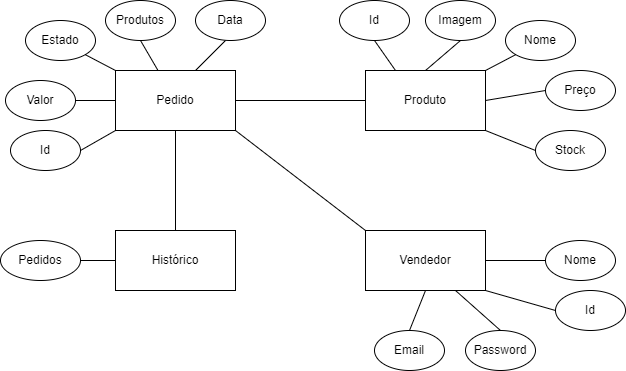

The diagram above was exported from draw.io. Its source (the exported page's mxGraphModel, read from the mxfile embedded in the PNG):
<mxGraphModel dx="1022" dy="436" grid="1" gridSize="10" guides="1" tooltips="1" connect="1" arrows="1" fold="1" page="1" pageScale="1" pageWidth="827" pageHeight="1169" math="0" shadow="0">
  <root>
    <mxCell id="0" />
    <mxCell id="1" parent="0" />
    <mxCell id="DVk3Ls_K6LWdK98X6HtL-1" value="Pedido" style="rounded=0;whiteSpace=wrap;html=1;" parent="1" vertex="1">
      <mxGeometry x="120" y="80" width="120" height="60" as="geometry" />
    </mxCell>
    <mxCell id="DVk3Ls_K6LWdK98X6HtL-10" value="Estado" style="ellipse;whiteSpace=wrap;html=1;" parent="1" vertex="1">
      <mxGeometry x="30" y="30" width="70" height="40" as="geometry" />
    </mxCell>
    <mxCell id="DVk3Ls_K6LWdK98X6HtL-11" value="Histórico" style="rounded=0;whiteSpace=wrap;html=1;" parent="1" vertex="1">
      <mxGeometry x="120" y="240" width="120" height="60" as="geometry" />
    </mxCell>
    <mxCell id="DVk3Ls_K6LWdK98X6HtL-12" value="" style="endArrow=none;html=1;rounded=0;entryX=0.5;entryY=1;entryDx=0;entryDy=0;" parent="1" target="DVk3Ls_K6LWdK98X6HtL-1" edge="1">
      <mxGeometry width="50" height="50" relative="1" as="geometry">
        <mxPoint x="180" y="240" as="sourcePoint" />
        <mxPoint x="230" y="190" as="targetPoint" />
        <Array as="points" />
      </mxGeometry>
    </mxCell>
    <mxCell id="DVk3Ls_K6LWdK98X6HtL-13" value="Pedidos" style="ellipse;whiteSpace=wrap;html=1;" parent="1" vertex="1">
      <mxGeometry x="5" y="250" width="80" height="40" as="geometry" />
    </mxCell>
    <mxCell id="DVk3Ls_K6LWdK98X6HtL-14" value="Produtos" style="ellipse;whiteSpace=wrap;html=1;" parent="1" vertex="1">
      <mxGeometry x="110" y="10" width="70" height="40" as="geometry" />
    </mxCell>
    <mxCell id="DVk3Ls_K6LWdK98X6HtL-15" value="Valor" style="ellipse;whiteSpace=wrap;html=1;" parent="1" vertex="1">
      <mxGeometry x="10" y="90" width="70" height="40" as="geometry" />
    </mxCell>
    <mxCell id="DVk3Ls_K6LWdK98X6HtL-16" value="Data" style="ellipse;whiteSpace=wrap;html=1;" parent="1" vertex="1">
      <mxGeometry x="200" y="10" width="70" height="40" as="geometry" />
    </mxCell>
    <mxCell id="DVk3Ls_K6LWdK98X6HtL-17" value="" style="endArrow=none;html=1;rounded=0;exitX=1;exitY=0.5;exitDx=0;exitDy=0;" parent="1" source="DVk3Ls_K6LWdK98X6HtL-15" edge="1">
      <mxGeometry width="50" height="50" relative="1" as="geometry">
        <mxPoint x="70" y="160" as="sourcePoint" />
        <mxPoint x="120" y="110" as="targetPoint" />
      </mxGeometry>
    </mxCell>
    <mxCell id="DVk3Ls_K6LWdK98X6HtL-18" value="" style="endArrow=none;html=1;rounded=0;" parent="1" edge="1">
      <mxGeometry width="50" height="50" relative="1" as="geometry">
        <mxPoint x="200" y="80" as="sourcePoint" />
        <mxPoint x="230" y="50" as="targetPoint" />
        <Array as="points" />
      </mxGeometry>
    </mxCell>
    <mxCell id="DVk3Ls_K6LWdK98X6HtL-19" value="" style="endArrow=none;html=1;rounded=0;entryX=0.5;entryY=1;entryDx=0;entryDy=0;" parent="1" source="DVk3Ls_K6LWdK98X6HtL-1" target="DVk3Ls_K6LWdK98X6HtL-14" edge="1">
      <mxGeometry width="50" height="50" relative="1" as="geometry">
        <mxPoint x="210" y="90" as="sourcePoint" />
        <mxPoint x="240" y="60" as="targetPoint" />
        <Array as="points" />
      </mxGeometry>
    </mxCell>
    <mxCell id="DVk3Ls_K6LWdK98X6HtL-20" value="" style="endArrow=none;html=1;rounded=0;entryX=1;entryY=1;entryDx=0;entryDy=0;exitX=0;exitY=0;exitDx=0;exitDy=0;" parent="1" source="DVk3Ls_K6LWdK98X6HtL-1" target="DVk3Ls_K6LWdK98X6HtL-10" edge="1">
      <mxGeometry width="50" height="50" relative="1" as="geometry">
        <mxPoint x="220" y="100" as="sourcePoint" />
        <mxPoint x="250" y="70" as="targetPoint" />
        <Array as="points" />
      </mxGeometry>
    </mxCell>
    <mxCell id="DVk3Ls_K6LWdK98X6HtL-21" value="" style="endArrow=none;html=1;rounded=0;exitX=1;exitY=0.5;exitDx=0;exitDy=0;entryX=0;entryY=0.5;entryDx=0;entryDy=0;" parent="1" source="DVk3Ls_K6LWdK98X6HtL-13" target="DVk3Ls_K6LWdK98X6HtL-11" edge="1">
      <mxGeometry width="50" height="50" relative="1" as="geometry">
        <mxPoint x="230" y="110" as="sourcePoint" />
        <mxPoint x="260" y="80" as="targetPoint" />
        <Array as="points" />
      </mxGeometry>
    </mxCell>
    <mxCell id="DVk3Ls_K6LWdK98X6HtL-22" value="Produto" style="rounded=0;whiteSpace=wrap;html=1;" parent="1" vertex="1">
      <mxGeometry x="370" y="80" width="120" height="60" as="geometry" />
    </mxCell>
    <mxCell id="DVk3Ls_K6LWdK98X6HtL-23" value="Preço" style="ellipse;whiteSpace=wrap;html=1;" parent="1" vertex="1">
      <mxGeometry x="550" y="80" width="70" height="40" as="geometry" />
    </mxCell>
    <mxCell id="DVk3Ls_K6LWdK98X6HtL-24" value="Nome" style="ellipse;whiteSpace=wrap;html=1;" parent="1" vertex="1">
      <mxGeometry x="510" y="30" width="70" height="40" as="geometry" />
    </mxCell>
    <mxCell id="DVk3Ls_K6LWdK98X6HtL-26" value="Imagem" style="ellipse;whiteSpace=wrap;html=1;" parent="1" vertex="1">
      <mxGeometry x="430" y="10" width="70" height="40" as="geometry" />
    </mxCell>
    <mxCell id="DVk3Ls_K6LWdK98X6HtL-27" value="" style="endArrow=none;html=1;rounded=0;entryX=0;entryY=0.5;entryDx=0;entryDy=0;exitX=1;exitY=0.5;exitDx=0;exitDy=0;" parent="1" source="DVk3Ls_K6LWdK98X6HtL-1" target="DVk3Ls_K6LWdK98X6HtL-22" edge="1">
      <mxGeometry width="50" height="50" relative="1" as="geometry">
        <mxPoint x="390" y="250" as="sourcePoint" />
        <mxPoint x="440" y="200" as="targetPoint" />
      </mxGeometry>
    </mxCell>
    <mxCell id="DVk3Ls_K6LWdK98X6HtL-28" value="" style="endArrow=none;html=1;rounded=0;entryX=0.5;entryY=1;entryDx=0;entryDy=0;" parent="1" target="DVk3Ls_K6LWdK98X6HtL-26" edge="1">
      <mxGeometry width="50" height="50" relative="1" as="geometry">
        <mxPoint x="430" y="80" as="sourcePoint" />
        <mxPoint x="440" y="200" as="targetPoint" />
      </mxGeometry>
    </mxCell>
    <mxCell id="DVk3Ls_K6LWdK98X6HtL-29" value="" style="endArrow=none;html=1;rounded=0;entryX=0;entryY=1;entryDx=0;entryDy=0;exitX=1;exitY=0;exitDx=0;exitDy=0;" parent="1" source="DVk3Ls_K6LWdK98X6HtL-22" target="DVk3Ls_K6LWdK98X6HtL-24" edge="1">
      <mxGeometry width="50" height="50" relative="1" as="geometry">
        <mxPoint x="390" y="250" as="sourcePoint" />
        <mxPoint x="440" y="200" as="targetPoint" />
      </mxGeometry>
    </mxCell>
    <mxCell id="DVk3Ls_K6LWdK98X6HtL-30" value="" style="endArrow=none;html=1;rounded=0;entryX=0;entryY=0.5;entryDx=0;entryDy=0;exitX=1;exitY=0.5;exitDx=0;exitDy=0;" parent="1" source="DVk3Ls_K6LWdK98X6HtL-22" target="DVk3Ls_K6LWdK98X6HtL-23" edge="1">
      <mxGeometry width="50" height="50" relative="1" as="geometry">
        <mxPoint x="390" y="250" as="sourcePoint" />
        <mxPoint x="440" y="200" as="targetPoint" />
      </mxGeometry>
    </mxCell>
    <mxCell id="DVk3Ls_K6LWdK98X6HtL-31" value="Stock" style="ellipse;whiteSpace=wrap;html=1;" parent="1" vertex="1">
      <mxGeometry x="540" y="140" width="70" height="40" as="geometry" />
    </mxCell>
    <mxCell id="DVk3Ls_K6LWdK98X6HtL-32" value="" style="endArrow=none;html=1;rounded=0;entryX=0;entryY=0.5;entryDx=0;entryDy=0;exitX=1;exitY=1;exitDx=0;exitDy=0;" parent="1" source="DVk3Ls_K6LWdK98X6HtL-22" target="DVk3Ls_K6LWdK98X6HtL-31" edge="1">
      <mxGeometry width="50" height="50" relative="1" as="geometry">
        <mxPoint x="500" y="120" as="sourcePoint" />
        <mxPoint x="560" y="110" as="targetPoint" />
      </mxGeometry>
    </mxCell>
    <mxCell id="EW6Zo0bR9-WYLTLJyks_-1" value="Vendedor" style="rounded=0;whiteSpace=wrap;html=1;" vertex="1" parent="1">
      <mxGeometry x="370" y="240" width="120" height="60" as="geometry" />
    </mxCell>
    <mxCell id="EW6Zo0bR9-WYLTLJyks_-2" value="" style="endArrow=none;html=1;rounded=0;entryX=1;entryY=1;entryDx=0;entryDy=0;" edge="1" parent="1" target="DVk3Ls_K6LWdK98X6HtL-1">
      <mxGeometry width="50" height="50" relative="1" as="geometry">
        <mxPoint x="370" y="240" as="sourcePoint" />
        <mxPoint x="440" y="200" as="targetPoint" />
      </mxGeometry>
    </mxCell>
    <mxCell id="EW6Zo0bR9-WYLTLJyks_-4" value="Nome" style="ellipse;whiteSpace=wrap;html=1;" vertex="1" parent="1">
      <mxGeometry x="550" y="250" width="70" height="40" as="geometry" />
    </mxCell>
    <mxCell id="EW6Zo0bR9-WYLTLJyks_-5" value="Id" style="ellipse;whiteSpace=wrap;html=1;" vertex="1" parent="1">
      <mxGeometry x="560" y="300" width="70" height="40" as="geometry" />
    </mxCell>
    <mxCell id="EW6Zo0bR9-WYLTLJyks_-6" value="Password" style="ellipse;whiteSpace=wrap;html=1;" vertex="1" parent="1">
      <mxGeometry x="470" y="340" width="70" height="40" as="geometry" />
    </mxCell>
    <mxCell id="EW6Zo0bR9-WYLTLJyks_-7" value="Email" style="ellipse;whiteSpace=wrap;html=1;" vertex="1" parent="1">
      <mxGeometry x="379" y="340" width="70" height="40" as="geometry" />
    </mxCell>
    <mxCell id="EW6Zo0bR9-WYLTLJyks_-9" value="Id" style="ellipse;whiteSpace=wrap;html=1;" vertex="1" parent="1">
      <mxGeometry x="15" y="140" width="70" height="40" as="geometry" />
    </mxCell>
    <mxCell id="EW6Zo0bR9-WYLTLJyks_-10" value="Id" style="ellipse;whiteSpace=wrap;html=1;" vertex="1" parent="1">
      <mxGeometry x="344" y="10" width="70" height="40" as="geometry" />
    </mxCell>
    <mxCell id="EW6Zo0bR9-WYLTLJyks_-11" value="" style="endArrow=none;html=1;rounded=0;entryX=0.5;entryY=1;entryDx=0;entryDy=0;exitX=0.25;exitY=0;exitDx=0;exitDy=0;" edge="1" parent="1" source="DVk3Ls_K6LWdK98X6HtL-22" target="EW6Zo0bR9-WYLTLJyks_-10">
      <mxGeometry width="50" height="50" relative="1" as="geometry">
        <mxPoint x="390" y="250" as="sourcePoint" />
        <mxPoint x="440" y="200" as="targetPoint" />
      </mxGeometry>
    </mxCell>
    <mxCell id="EW6Zo0bR9-WYLTLJyks_-12" value="" style="endArrow=none;html=1;rounded=0;exitX=1;exitY=0.5;exitDx=0;exitDy=0;entryX=0;entryY=1;entryDx=0;entryDy=0;" edge="1" parent="1" source="EW6Zo0bR9-WYLTLJyks_-9" target="DVk3Ls_K6LWdK98X6HtL-1">
      <mxGeometry width="50" height="50" relative="1" as="geometry">
        <mxPoint x="110" y="170" as="sourcePoint" />
        <mxPoint x="440" y="200" as="targetPoint" />
      </mxGeometry>
    </mxCell>
    <mxCell id="EW6Zo0bR9-WYLTLJyks_-13" value="" style="endArrow=none;html=1;rounded=0;entryX=0;entryY=0.5;entryDx=0;entryDy=0;exitX=1;exitY=0.5;exitDx=0;exitDy=0;" edge="1" parent="1" source="EW6Zo0bR9-WYLTLJyks_-1" target="EW6Zo0bR9-WYLTLJyks_-4">
      <mxGeometry width="50" height="50" relative="1" as="geometry">
        <mxPoint x="390" y="250" as="sourcePoint" />
        <mxPoint x="440" y="200" as="targetPoint" />
      </mxGeometry>
    </mxCell>
    <mxCell id="EW6Zo0bR9-WYLTLJyks_-14" value="" style="endArrow=none;html=1;rounded=0;exitX=1;exitY=1;exitDx=0;exitDy=0;" edge="1" parent="1" source="EW6Zo0bR9-WYLTLJyks_-1">
      <mxGeometry width="50" height="50" relative="1" as="geometry">
        <mxPoint x="390" y="250" as="sourcePoint" />
        <mxPoint x="560" y="320" as="targetPoint" />
      </mxGeometry>
    </mxCell>
    <mxCell id="EW6Zo0bR9-WYLTLJyks_-15" value="" style="endArrow=none;html=1;rounded=0;entryX=0.5;entryY=0;entryDx=0;entryDy=0;exitX=0.75;exitY=1;exitDx=0;exitDy=0;" edge="1" parent="1" source="EW6Zo0bR9-WYLTLJyks_-1" target="EW6Zo0bR9-WYLTLJyks_-6">
      <mxGeometry width="50" height="50" relative="1" as="geometry">
        <mxPoint x="390" y="250" as="sourcePoint" />
        <mxPoint x="440" y="200" as="targetPoint" />
      </mxGeometry>
    </mxCell>
    <mxCell id="EW6Zo0bR9-WYLTLJyks_-16" value="" style="endArrow=none;html=1;rounded=0;entryX=0.5;entryY=0;entryDx=0;entryDy=0;exitX=0.5;exitY=1;exitDx=0;exitDy=0;" edge="1" parent="1" source="EW6Zo0bR9-WYLTLJyks_-1" target="EW6Zo0bR9-WYLTLJyks_-7">
      <mxGeometry width="50" height="50" relative="1" as="geometry">
        <mxPoint x="390" y="250" as="sourcePoint" />
        <mxPoint x="440" y="200" as="targetPoint" />
      </mxGeometry>
    </mxCell>
  </root>
</mxGraphModel>